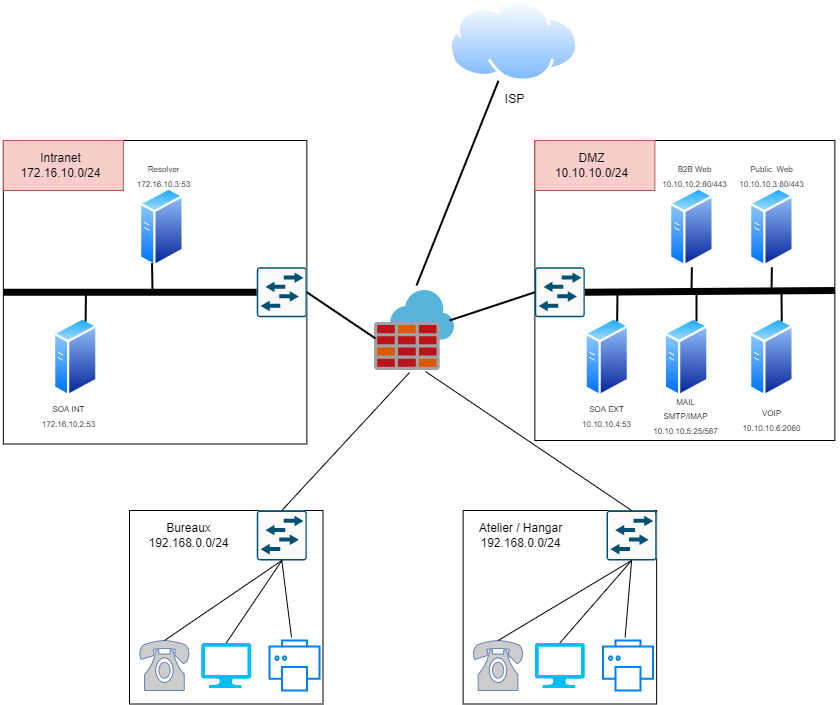

The diagram above was exported from draw.io. Its source (the exported page's mxGraphModel, read from the mxfile embedded in the PNG):
<mxGraphModel dx="1422" dy="697" grid="1" gridSize="10" guides="1" tooltips="1" connect="1" arrows="1" fold="1" page="1" pageScale="1" pageWidth="850" pageHeight="1100" math="0" shadow="0">
  <root>
    <mxCell id="0" />
    <mxCell id="1" parent="0" />
    <mxCell id="inMP4rj48OdnDiffhT8r-9" value="" style="whiteSpace=wrap;html=1;aspect=fixed;" vertex="1" parent="1">
      <mxGeometry x="545.37" y="160" width="300" height="300" as="geometry" />
    </mxCell>
    <mxCell id="inMP4rj48OdnDiffhT8r-6" value="" style="sketch=0;aspect=fixed;html=1;points=[];align=center;image;fontSize=12;image=img/lib/mscae/Azure_Firewall.svg;" vertex="1" parent="1">
      <mxGeometry x="385" y="310" width="80" height="80" as="geometry" />
    </mxCell>
    <mxCell id="inMP4rj48OdnDiffhT8r-7" value="" style="aspect=fixed;perimeter=ellipsePerimeter;html=1;align=center;shadow=0;dashed=0;spacingTop=3;image;image=img/lib/active_directory/generic_server.svg;" vertex="1" parent="1">
      <mxGeometry x="595.37" y="336.75" width="44.8" height="80" as="geometry" />
    </mxCell>
    <mxCell id="inMP4rj48OdnDiffhT8r-8" value="ISP&lt;br&gt;" style="aspect=fixed;perimeter=ellipsePerimeter;html=1;align=center;shadow=0;dashed=0;spacingTop=3;image;image=img/lib/active_directory/internet_cloud.svg;" vertex="1" parent="1">
      <mxGeometry x="460" y="20" width="129.37" height="81.5" as="geometry" />
    </mxCell>
    <mxCell id="inMP4rj48OdnDiffhT8r-19" value="" style="whiteSpace=wrap;html=1;aspect=fixed;" vertex="1" parent="1">
      <mxGeometry x="139.99999999999997" y="530" width="193.5" height="193.5" as="geometry" />
    </mxCell>
    <mxCell id="inMP4rj48OdnDiffhT8r-20" value="" style="verticalLabelPosition=bottom;html=1;verticalAlign=top;align=center;strokeColor=none;fillColor=#00BEF2;shape=mxgraph.azure.computer;pointerEvents=1;" vertex="1" parent="1">
      <mxGeometry x="211.74999999999997" y="662.5" width="50" height="45" as="geometry" />
    </mxCell>
    <mxCell id="inMP4rj48OdnDiffhT8r-21" value="" style="html=1;verticalLabelPosition=bottom;align=center;labelBackgroundColor=#ffffff;verticalAlign=top;strokeWidth=2;strokeColor=#0080F0;shadow=0;dashed=0;shape=mxgraph.ios7.icons.printer;" vertex="1" parent="1">
      <mxGeometry x="280" y="660" width="50" height="50" as="geometry" />
    </mxCell>
    <mxCell id="inMP4rj48OdnDiffhT8r-22" value="" style="fontColor=#0066CC;verticalAlign=top;verticalLabelPosition=bottom;labelPosition=center;align=center;html=1;outlineConnect=0;fillColor=#CCCCCC;strokeColor=#6881B3;gradientColor=none;gradientDirection=north;strokeWidth=2;shape=mxgraph.networks.phone_1;" vertex="1" parent="1">
      <mxGeometry x="149.99999999999997" y="660" width="50" height="50" as="geometry" />
    </mxCell>
    <mxCell id="inMP4rj48OdnDiffhT8r-23" value="" style="sketch=0;points=[[0.015,0.015,0],[0.985,0.015,0],[0.985,0.985,0],[0.015,0.985,0],[0.25,0,0],[0.5,0,0],[0.75,0,0],[1,0.25,0],[1,0.5,0],[1,0.75,0],[0.75,1,0],[0.5,1,0],[0.25,1,0],[0,0.75,0],[0,0.5,0],[0,0.25,0]];verticalLabelPosition=bottom;html=1;verticalAlign=top;aspect=fixed;align=center;pointerEvents=1;shape=mxgraph.cisco19.rect;prIcon=l2_switch;fillColor=#FAFAFA;strokeColor=#005073;" vertex="1" parent="1">
      <mxGeometry x="267.35" y="530" width="50" height="50" as="geometry" />
    </mxCell>
    <mxCell id="inMP4rj48OdnDiffhT8r-24" value="" style="endArrow=none;html=1;rounded=0;exitX=0.5;exitY=0;exitDx=0;exitDy=0;exitPerimeter=0;entryX=0.5;entryY=1;entryDx=0;entryDy=0;entryPerimeter=0;" edge="1" parent="1" source="inMP4rj48OdnDiffhT8r-22" target="inMP4rj48OdnDiffhT8r-23">
      <mxGeometry width="50" height="50" relative="1" as="geometry">
        <mxPoint x="430" y="390" as="sourcePoint" />
        <mxPoint x="480" y="340" as="targetPoint" />
      </mxGeometry>
    </mxCell>
    <mxCell id="inMP4rj48OdnDiffhT8r-25" value="" style="endArrow=none;html=1;rounded=0;exitX=0.5;exitY=0;exitDx=0;exitDy=0;exitPerimeter=0;entryX=0.5;entryY=1;entryDx=0;entryDy=0;entryPerimeter=0;" edge="1" parent="1" source="inMP4rj48OdnDiffhT8r-20" target="inMP4rj48OdnDiffhT8r-23">
      <mxGeometry width="50" height="50" relative="1" as="geometry">
        <mxPoint x="184.99999999999997" y="670" as="sourcePoint" />
        <mxPoint x="246.74999999999997" y="600" as="targetPoint" />
      </mxGeometry>
    </mxCell>
    <mxCell id="inMP4rj48OdnDiffhT8r-26" value="" style="endArrow=none;html=1;rounded=0;exitX=0.44;exitY=-0.06;exitDx=0;exitDy=0;exitPerimeter=0;entryX=0.5;entryY=1;entryDx=0;entryDy=0;entryPerimeter=0;" edge="1" parent="1" source="inMP4rj48OdnDiffhT8r-21" target="inMP4rj48OdnDiffhT8r-23">
      <mxGeometry width="50" height="50" relative="1" as="geometry">
        <mxPoint x="246.74999999999997" y="672.5" as="sourcePoint" />
        <mxPoint x="246.74999999999997" y="600" as="targetPoint" />
      </mxGeometry>
    </mxCell>
    <mxCell id="inMP4rj48OdnDiffhT8r-27" value="" style="whiteSpace=wrap;html=1;aspect=fixed;" vertex="1" parent="1">
      <mxGeometry x="473.62" y="530" width="193.5" height="193.5" as="geometry" />
    </mxCell>
    <mxCell id="inMP4rj48OdnDiffhT8r-28" value="" style="verticalLabelPosition=bottom;html=1;verticalAlign=top;align=center;strokeColor=none;fillColor=#00BEF2;shape=mxgraph.azure.computer;pointerEvents=1;" vertex="1" parent="1">
      <mxGeometry x="545.37" y="662.5" width="50" height="45" as="geometry" />
    </mxCell>
    <mxCell id="inMP4rj48OdnDiffhT8r-29" value="" style="html=1;verticalLabelPosition=bottom;align=center;labelBackgroundColor=#ffffff;verticalAlign=top;strokeWidth=2;strokeColor=#0080F0;shadow=0;dashed=0;shape=mxgraph.ios7.icons.printer;" vertex="1" parent="1">
      <mxGeometry x="613.62" y="660" width="50" height="50" as="geometry" />
    </mxCell>
    <mxCell id="inMP4rj48OdnDiffhT8r-30" value="" style="fontColor=#0066CC;verticalAlign=top;verticalLabelPosition=bottom;labelPosition=center;align=center;html=1;outlineConnect=0;fillColor=#CCCCCC;strokeColor=#6881B3;gradientColor=none;gradientDirection=north;strokeWidth=2;shape=mxgraph.networks.phone_1;" vertex="1" parent="1">
      <mxGeometry x="483.62" y="660" width="50" height="50" as="geometry" />
    </mxCell>
    <mxCell id="inMP4rj48OdnDiffhT8r-31" value="" style="sketch=0;points=[[0.015,0.015,0],[0.985,0.015,0],[0.985,0.985,0],[0.015,0.985,0],[0.25,0,0],[0.5,0,0],[0.75,0,0],[1,0.25,0],[1,0.5,0],[1,0.75,0],[0.75,1,0],[0.5,1,0],[0.25,1,0],[0,0.75,0],[0,0.5,0],[0,0.25,0]];verticalLabelPosition=bottom;html=1;verticalAlign=top;aspect=fixed;align=center;pointerEvents=1;shape=mxgraph.cisco19.rect;prIcon=l2_switch;fillColor=#FAFAFA;strokeColor=#005073;" vertex="1" parent="1">
      <mxGeometry x="617.12" y="530" width="50" height="50" as="geometry" />
    </mxCell>
    <mxCell id="inMP4rj48OdnDiffhT8r-32" value="" style="endArrow=none;html=1;rounded=0;exitX=0.5;exitY=0;exitDx=0;exitDy=0;exitPerimeter=0;entryX=0.5;entryY=1;entryDx=0;entryDy=0;entryPerimeter=0;" edge="1" parent="1" source="inMP4rj48OdnDiffhT8r-30" target="inMP4rj48OdnDiffhT8r-31">
      <mxGeometry width="50" height="50" relative="1" as="geometry">
        <mxPoint x="763.62" y="390" as="sourcePoint" />
        <mxPoint x="813.62" y="340" as="targetPoint" />
      </mxGeometry>
    </mxCell>
    <mxCell id="inMP4rj48OdnDiffhT8r-33" value="" style="endArrow=none;html=1;rounded=0;exitX=0.5;exitY=0;exitDx=0;exitDy=0;exitPerimeter=0;entryX=0.5;entryY=1;entryDx=0;entryDy=0;entryPerimeter=0;" edge="1" parent="1" source="inMP4rj48OdnDiffhT8r-28" target="inMP4rj48OdnDiffhT8r-31">
      <mxGeometry width="50" height="50" relative="1" as="geometry">
        <mxPoint x="518.62" y="670" as="sourcePoint" />
        <mxPoint x="580.37" y="600" as="targetPoint" />
      </mxGeometry>
    </mxCell>
    <mxCell id="inMP4rj48OdnDiffhT8r-34" value="" style="endArrow=none;html=1;rounded=0;exitX=0.44;exitY=-0.06;exitDx=0;exitDy=0;exitPerimeter=0;entryX=0.5;entryY=1;entryDx=0;entryDy=0;entryPerimeter=0;" edge="1" parent="1" source="inMP4rj48OdnDiffhT8r-29" target="inMP4rj48OdnDiffhT8r-31">
      <mxGeometry width="50" height="50" relative="1" as="geometry">
        <mxPoint x="580.37" y="672.5" as="sourcePoint" />
        <mxPoint x="580.37" y="600" as="targetPoint" />
      </mxGeometry>
    </mxCell>
    <mxCell id="inMP4rj48OdnDiffhT8r-35" value="" style="endArrow=none;html=1;rounded=0;exitX=0.438;exitY=1.025;exitDx=0;exitDy=0;exitPerimeter=0;entryX=0.5;entryY=0;entryDx=0;entryDy=0;entryPerimeter=0;" edge="1" parent="1" source="inMP4rj48OdnDiffhT8r-6" target="inMP4rj48OdnDiffhT8r-23">
      <mxGeometry width="50" height="50" relative="1" as="geometry">
        <mxPoint x="430" y="410" as="sourcePoint" />
        <mxPoint x="450" y="360" as="targetPoint" />
      </mxGeometry>
    </mxCell>
    <mxCell id="inMP4rj48OdnDiffhT8r-36" value="" style="endArrow=none;html=1;rounded=0;exitX=0.638;exitY=1.013;exitDx=0;exitDy=0;exitPerimeter=0;entryX=0.5;entryY=0;entryDx=0;entryDy=0;entryPerimeter=0;" edge="1" parent="1" source="inMP4rj48OdnDiffhT8r-6" target="inMP4rj48OdnDiffhT8r-31">
      <mxGeometry width="50" height="50" relative="1" as="geometry">
        <mxPoint x="430.03999999999996" y="402" as="sourcePoint" />
        <mxPoint x="429.4000000000001" y="560" as="targetPoint" />
      </mxGeometry>
    </mxCell>
    <mxCell id="inMP4rj48OdnDiffhT8r-37" value="Bureaux&lt;br&gt;192.168.0.0/24" style="text;html=1;strokeColor=none;fillColor=none;align=center;verticalAlign=middle;whiteSpace=wrap;rounded=0;" vertex="1" parent="1">
      <mxGeometry x="142.35" y="530" width="115" height="50" as="geometry" />
    </mxCell>
    <mxCell id="inMP4rj48OdnDiffhT8r-39" value="Atelier / Hangar&lt;br&gt;192.168.0.0/24" style="text;html=1;strokeColor=none;fillColor=none;align=center;verticalAlign=middle;whiteSpace=wrap;rounded=0;" vertex="1" parent="1">
      <mxGeometry x="473.62" y="530" width="115" height="50" as="geometry" />
    </mxCell>
    <mxCell id="inMP4rj48OdnDiffhT8r-44" value="" style="rounded=0;whiteSpace=wrap;html=1;fillColor=#f8cecc;strokeColor=#b85450;" vertex="1" parent="1">
      <mxGeometry x="545.37" y="160" width="120" height="50" as="geometry" />
    </mxCell>
    <mxCell id="inMP4rj48OdnDiffhT8r-40" value="DMZ&lt;br&gt;10.10.10.0/24" style="text;html=1;strokeColor=none;fillColor=none;align=center;verticalAlign=middle;whiteSpace=wrap;rounded=0;" vertex="1" parent="1">
      <mxGeometry x="545.37" y="160" width="115" height="50" as="geometry" />
    </mxCell>
    <mxCell id="inMP4rj48OdnDiffhT8r-45" value="" style="sketch=0;points=[[0.015,0.015,0],[0.985,0.015,0],[0.985,0.985,0],[0.015,0.985,0],[0.25,0,0],[0.5,0,0],[0.75,0,0],[1,0.25,0],[1,0.5,0],[1,0.75,0],[0.75,1,0],[0.5,1,0],[0.25,1,0],[0,0.75,0],[0,0.5,0],[0,0.25,0]];verticalLabelPosition=bottom;html=1;verticalAlign=top;aspect=fixed;align=center;pointerEvents=1;shape=mxgraph.cisco19.rect;prIcon=l2_switch;fillColor=#FAFAFA;strokeColor=#005073;" vertex="1" parent="1">
      <mxGeometry x="545.37" y="286.75" width="50" height="50" as="geometry" />
    </mxCell>
    <mxCell id="inMP4rj48OdnDiffhT8r-46" value="" style="aspect=fixed;perimeter=ellipsePerimeter;html=1;align=center;shadow=0;dashed=0;spacingTop=3;image;image=img/lib/active_directory/generic_server.svg;" vertex="1" parent="1">
      <mxGeometry x="674.72" y="336.75" width="44.8" height="80" as="geometry" />
    </mxCell>
    <mxCell id="inMP4rj48OdnDiffhT8r-47" value="" style="aspect=fixed;perimeter=ellipsePerimeter;html=1;align=center;shadow=0;dashed=0;spacingTop=3;image;image=img/lib/active_directory/generic_server.svg;" vertex="1" parent="1">
      <mxGeometry x="760" y="336.75" width="44.8" height="80" as="geometry" />
    </mxCell>
    <mxCell id="inMP4rj48OdnDiffhT8r-48" value="" style="aspect=fixed;perimeter=ellipsePerimeter;html=1;align=center;shadow=0;dashed=0;spacingTop=3;image;image=img/lib/active_directory/generic_server.svg;" vertex="1" parent="1">
      <mxGeometry x="680" y="206.75" width="44.8" height="80" as="geometry" />
    </mxCell>
    <mxCell id="inMP4rj48OdnDiffhT8r-49" value="" style="aspect=fixed;perimeter=ellipsePerimeter;html=1;align=center;shadow=0;dashed=0;spacingTop=3;image;image=img/lib/active_directory/generic_server.svg;" vertex="1" parent="1">
      <mxGeometry x="760" y="206.75" width="44.8" height="80" as="geometry" />
    </mxCell>
    <mxCell id="inMP4rj48OdnDiffhT8r-50" value="" style="endArrow=none;html=1;rounded=0;entryX=1;entryY=0.5;entryDx=0;entryDy=0;entryPerimeter=0;exitX=1;exitY=0.5;exitDx=0;exitDy=0;strokeWidth=7;" edge="1" parent="1" source="inMP4rj48OdnDiffhT8r-9" target="inMP4rj48OdnDiffhT8r-45">
      <mxGeometry width="50" height="50" relative="1" as="geometry">
        <mxPoint x="400" y="380" as="sourcePoint" />
        <mxPoint x="450" y="330" as="targetPoint" />
      </mxGeometry>
    </mxCell>
    <mxCell id="inMP4rj48OdnDiffhT8r-51" value="" style="endArrow=none;html=1;rounded=0;strokeWidth=2;entryX=0.5;entryY=1;entryDx=0;entryDy=0;" edge="1" parent="1" target="inMP4rj48OdnDiffhT8r-48">
      <mxGeometry width="50" height="50" relative="1" as="geometry">
        <mxPoint x="702" y="310" as="sourcePoint" />
        <mxPoint x="450" y="330" as="targetPoint" />
      </mxGeometry>
    </mxCell>
    <mxCell id="inMP4rj48OdnDiffhT8r-52" value="" style="endArrow=none;html=1;rounded=0;strokeWidth=2;entryX=0.5;entryY=1;entryDx=0;entryDy=0;" edge="1" parent="1" target="inMP4rj48OdnDiffhT8r-49">
      <mxGeometry width="50" height="50" relative="1" as="geometry">
        <mxPoint x="782" y="310" as="sourcePoint" />
        <mxPoint x="712.4000000000001" y="296.75" as="targetPoint" />
      </mxGeometry>
    </mxCell>
    <mxCell id="inMP4rj48OdnDiffhT8r-53" value="" style="endArrow=none;html=1;rounded=0;strokeWidth=2;entryX=0.75;entryY=0;entryDx=0;entryDy=0;" edge="1" parent="1" target="inMP4rj48OdnDiffhT8r-47">
      <mxGeometry width="50" height="50" relative="1" as="geometry">
        <mxPoint x="792" y="310" as="sourcePoint" />
        <mxPoint x="792.4000000000001" y="291.5" as="targetPoint" />
      </mxGeometry>
    </mxCell>
    <mxCell id="inMP4rj48OdnDiffhT8r-54" value="" style="endArrow=none;html=1;rounded=0;strokeWidth=2;exitX=0.75;exitY=0;exitDx=0;exitDy=0;" edge="1" parent="1" source="inMP4rj48OdnDiffhT8r-46">
      <mxGeometry width="50" height="50" relative="1" as="geometry">
        <mxPoint x="802" y="330" as="sourcePoint" />
        <mxPoint x="707" y="310" as="targetPoint" />
      </mxGeometry>
    </mxCell>
    <mxCell id="inMP4rj48OdnDiffhT8r-55" value="" style="endArrow=none;html=1;rounded=0;strokeWidth=2;exitX=0.75;exitY=0;exitDx=0;exitDy=0;" edge="1" parent="1" source="inMP4rj48OdnDiffhT8r-7">
      <mxGeometry width="50" height="50" relative="1" as="geometry">
        <mxPoint x="812" y="340" as="sourcePoint" />
        <mxPoint x="628" y="310" as="targetPoint" />
      </mxGeometry>
    </mxCell>
    <mxCell id="inMP4rj48OdnDiffhT8r-56" value="" style="whiteSpace=wrap;html=1;aspect=fixed;" vertex="1" parent="1">
      <mxGeometry x="13.85" y="160" width="303.5" height="303.5" as="geometry" />
    </mxCell>
    <mxCell id="inMP4rj48OdnDiffhT8r-57" value="" style="aspect=fixed;perimeter=ellipsePerimeter;html=1;align=center;shadow=0;dashed=0;spacingTop=3;image;image=img/lib/active_directory/generic_server.svg;" vertex="1" parent="1">
      <mxGeometry x="63.85" y="336.75" width="44.8" height="80" as="geometry" />
    </mxCell>
    <mxCell id="inMP4rj48OdnDiffhT8r-58" value="" style="rounded=0;whiteSpace=wrap;html=1;fillColor=#f8cecc;strokeColor=#b85450;" vertex="1" parent="1">
      <mxGeometry x="13.85" y="160" width="120" height="50" as="geometry" />
    </mxCell>
    <mxCell id="inMP4rj48OdnDiffhT8r-59" value="Intranet&lt;br&gt;172.16.10.0/24" style="text;html=1;strokeColor=none;fillColor=none;align=center;verticalAlign=middle;whiteSpace=wrap;rounded=0;" vertex="1" parent="1">
      <mxGeometry x="13.85" y="160" width="115" height="50" as="geometry" />
    </mxCell>
    <mxCell id="inMP4rj48OdnDiffhT8r-60" value="" style="sketch=0;points=[[0.015,0.015,0],[0.985,0.015,0],[0.985,0.985,0],[0.015,0.985,0],[0.25,0,0],[0.5,0,0],[0.75,0,0],[1,0.25,0],[1,0.5,0],[1,0.75,0],[0.75,1,0],[0.5,1,0],[0.25,1,0],[0,0.75,0],[0,0.5,0],[0,0.25,0]];verticalLabelPosition=bottom;html=1;verticalAlign=top;aspect=fixed;align=center;pointerEvents=1;shape=mxgraph.cisco19.rect;prIcon=l2_switch;fillColor=#FAFAFA;strokeColor=#005073;" vertex="1" parent="1">
      <mxGeometry x="267.35" y="286.75" width="50" height="50" as="geometry" />
    </mxCell>
    <mxCell id="inMP4rj48OdnDiffhT8r-61" value="" style="aspect=fixed;perimeter=ellipsePerimeter;html=1;align=center;shadow=0;dashed=0;spacingTop=3;image;image=img/lib/active_directory/generic_server.svg;" vertex="1" parent="1">
      <mxGeometry x="150.00000000000003" y="206.75" width="44.8" height="80" as="geometry" />
    </mxCell>
    <mxCell id="inMP4rj48OdnDiffhT8r-65" value="" style="endArrow=none;html=1;rounded=0;entryX=0;entryY=0.5;entryDx=0;entryDy=0;entryPerimeter=0;exitX=0;exitY=0.5;exitDx=0;exitDy=0;strokeWidth=7;" edge="1" parent="1" source="inMP4rj48OdnDiffhT8r-56" target="inMP4rj48OdnDiffhT8r-60">
      <mxGeometry width="50" height="50" relative="1" as="geometry">
        <mxPoint x="-131.52" y="380" as="sourcePoint" />
        <mxPoint x="-81.52000000000001" y="330" as="targetPoint" />
      </mxGeometry>
    </mxCell>
    <mxCell id="inMP4rj48OdnDiffhT8r-69" value="" style="endArrow=none;html=1;rounded=0;strokeWidth=2;exitX=0.25;exitY=1;exitDx=0;exitDy=0;" edge="1" parent="1" source="inMP4rj48OdnDiffhT8r-61">
      <mxGeometry width="50" height="50" relative="1" as="geometry">
        <mxPoint x="270.48" y="330" as="sourcePoint" />
        <mxPoint x="163" y="310" as="targetPoint" />
      </mxGeometry>
    </mxCell>
    <mxCell id="inMP4rj48OdnDiffhT8r-70" value="" style="endArrow=none;html=1;rounded=0;strokeWidth=2;exitX=0.75;exitY=0;exitDx=0;exitDy=0;" edge="1" parent="1" source="inMP4rj48OdnDiffhT8r-57">
      <mxGeometry width="50" height="50" relative="1" as="geometry">
        <mxPoint x="280.48" y="340" as="sourcePoint" />
        <mxPoint x="96.47999999999999" y="310" as="targetPoint" />
      </mxGeometry>
    </mxCell>
    <mxCell id="inMP4rj48OdnDiffhT8r-72" value="" style="endArrow=none;html=1;rounded=0;strokeWidth=2;exitX=1;exitY=0.5;exitDx=0;exitDy=0;exitPerimeter=0;entryX=0.013;entryY=0.6;entryDx=0;entryDy=0;entryPerimeter=0;" edge="1" parent="1" source="inMP4rj48OdnDiffhT8r-60" target="inMP4rj48OdnDiffhT8r-6">
      <mxGeometry width="50" height="50" relative="1" as="geometry">
        <mxPoint x="400" y="380" as="sourcePoint" />
        <mxPoint x="450" y="330" as="targetPoint" />
      </mxGeometry>
    </mxCell>
    <mxCell id="inMP4rj48OdnDiffhT8r-73" value="" style="endArrow=none;html=1;rounded=0;strokeWidth=2;exitX=0;exitY=0.5;exitDx=0;exitDy=0;exitPerimeter=0;entryX=0.938;entryY=0.375;entryDx=0;entryDy=0;entryPerimeter=0;" edge="1" parent="1" source="inMP4rj48OdnDiffhT8r-45" target="inMP4rj48OdnDiffhT8r-6">
      <mxGeometry width="50" height="50" relative="1" as="geometry">
        <mxPoint x="327.3499999999999" y="321.75" as="sourcePoint" />
        <mxPoint x="396.03999999999996" y="368" as="targetPoint" />
      </mxGeometry>
    </mxCell>
    <mxCell id="inMP4rj48OdnDiffhT8r-74" value="" style="endArrow=none;html=1;rounded=0;strokeWidth=2;entryX=0.525;entryY=-0.062;entryDx=0;entryDy=0;entryPerimeter=0;" edge="1" parent="1" source="inMP4rj48OdnDiffhT8r-8" target="inMP4rj48OdnDiffhT8r-6">
      <mxGeometry width="50" height="50" relative="1" as="geometry">
        <mxPoint x="337.3499999999999" y="331.75" as="sourcePoint" />
        <mxPoint x="406.03999999999996" y="378" as="targetPoint" />
      </mxGeometry>
    </mxCell>
    <mxCell id="inMP4rj48OdnDiffhT8r-75" value="&lt;font style=&quot;font-size: 8px&quot;&gt;SOA INT&lt;br&gt;172.16.10.2:53&lt;/font&gt;" style="text;html=1;strokeColor=none;fillColor=none;align=center;verticalAlign=middle;whiteSpace=wrap;rounded=0;" vertex="1" parent="1">
      <mxGeometry x="48.65" y="410" width="61.35" height="50" as="geometry" />
    </mxCell>
    <mxCell id="inMP4rj48OdnDiffhT8r-76" value="&lt;font style=&quot;font-size: 8px&quot;&gt;Resolver&lt;br&gt;172.16.10.3:53&lt;/font&gt;" style="text;html=1;strokeColor=none;fillColor=none;align=center;verticalAlign=middle;whiteSpace=wrap;rounded=0;" vertex="1" parent="1">
      <mxGeometry x="144.32" y="170" width="61.35" height="50" as="geometry" />
    </mxCell>
    <mxCell id="inMP4rj48OdnDiffhT8r-78" value="&lt;font style=&quot;font-size: 8px&quot;&gt;B2B Web&lt;br&gt;10.10.10.2:80/443&lt;/font&gt;" style="text;html=1;strokeColor=none;fillColor=none;align=center;verticalAlign=middle;whiteSpace=wrap;rounded=0;" vertex="1" parent="1">
      <mxGeometry x="674.72" y="170" width="61.35" height="50" as="geometry" />
    </mxCell>
    <mxCell id="inMP4rj48OdnDiffhT8r-79" value="&lt;font style=&quot;font-size: 8px&quot;&gt;Public&amp;nbsp; Web&lt;br&gt;10.10.10.3:80/443&lt;/font&gt;" style="text;html=1;strokeColor=none;fillColor=none;align=center;verticalAlign=middle;whiteSpace=wrap;rounded=0;" vertex="1" parent="1">
      <mxGeometry x="751.72" y="170" width="61.35" height="50" as="geometry" />
    </mxCell>
    <mxCell id="inMP4rj48OdnDiffhT8r-80" value="&lt;font style=&quot;font-size: 8px&quot;&gt;SOA EXT&lt;br&gt;10.10.10.4:53&lt;/font&gt;" style="text;html=1;strokeColor=none;fillColor=none;align=center;verticalAlign=middle;whiteSpace=wrap;rounded=0;" vertex="1" parent="1">
      <mxGeometry x="587.09" y="410" width="61.35" height="50" as="geometry" />
    </mxCell>
    <mxCell id="inMP4rj48OdnDiffhT8r-81" value="&lt;font style=&quot;font-size: 8px&quot;&gt;MAIL SMTP/IMAP&lt;br&gt;10.10.10.5:25/587&lt;/font&gt;" style="text;html=1;strokeColor=none;fillColor=none;align=center;verticalAlign=middle;whiteSpace=wrap;rounded=0;" vertex="1" parent="1">
      <mxGeometry x="666.45" y="410" width="61.35" height="50" as="geometry" />
    </mxCell>
    <mxCell id="inMP4rj48OdnDiffhT8r-82" value="&lt;font style=&quot;font-size: 8px&quot;&gt;VOIP&lt;br&gt;10.10.10.6:2060&lt;/font&gt;" style="text;html=1;strokeColor=none;fillColor=none;align=center;verticalAlign=middle;whiteSpace=wrap;rounded=0;" vertex="1" parent="1">
      <mxGeometry x="751.72" y="413.5" width="61.35" height="50" as="geometry" />
    </mxCell>
  </root>
</mxGraphModel>